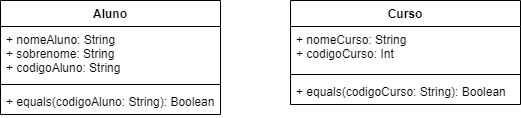

The diagram above was exported from draw.io. Its source (the exported page's mxGraphModel, read from the mxfile embedded in the PNG):
<mxGraphModel dx="2062" dy="713" grid="1" gridSize="10" guides="1" tooltips="1" connect="1" arrows="1" fold="1" page="1" pageScale="1" pageWidth="827" pageHeight="1169" math="0" shadow="0">
  <root>
    <mxCell id="0" />
    <mxCell id="1" parent="0" />
    <mxCell id="DegNSLx54GVYMMCrm3XV-1" value="Aluno" style="swimlane;fontStyle=1;align=center;verticalAlign=top;childLayout=stackLayout;horizontal=1;startSize=26;horizontalStack=0;resizeParent=1;resizeParentMax=0;resizeLast=0;collapsible=1;marginBottom=0;" vertex="1" parent="1">
      <mxGeometry x="180" y="370" width="220" height="114" as="geometry" />
    </mxCell>
    <mxCell id="DegNSLx54GVYMMCrm3XV-2" value="+ nomeAluno: String&#10;+ sobrenome: String&#10;+ codigoAluno: String" style="text;strokeColor=none;fillColor=none;align=left;verticalAlign=top;spacingLeft=4;spacingRight=4;overflow=hidden;rotatable=0;points=[[0,0.5],[1,0.5]];portConstraint=eastwest;" vertex="1" parent="DegNSLx54GVYMMCrm3XV-1">
      <mxGeometry y="26" width="220" height="54" as="geometry" />
    </mxCell>
    <mxCell id="DegNSLx54GVYMMCrm3XV-3" value="" style="line;strokeWidth=1;fillColor=none;align=left;verticalAlign=middle;spacingTop=-1;spacingLeft=3;spacingRight=3;rotatable=0;labelPosition=right;points=[];portConstraint=eastwest;" vertex="1" parent="DegNSLx54GVYMMCrm3XV-1">
      <mxGeometry y="80" width="220" height="8" as="geometry" />
    </mxCell>
    <mxCell id="DegNSLx54GVYMMCrm3XV-4" value="+ equals(codigoAluno: String): Boolean" style="text;strokeColor=none;fillColor=none;align=left;verticalAlign=top;spacingLeft=4;spacingRight=4;overflow=hidden;rotatable=0;points=[[0,0.5],[1,0.5]];portConstraint=eastwest;" vertex="1" parent="DegNSLx54GVYMMCrm3XV-1">
      <mxGeometry y="88" width="220" height="26" as="geometry" />
    </mxCell>
    <mxCell id="DegNSLx54GVYMMCrm3XV-5" value="Curso" style="swimlane;fontStyle=1;align=center;verticalAlign=top;childLayout=stackLayout;horizontal=1;startSize=26;horizontalStack=0;resizeParent=1;resizeParentMax=0;resizeLast=0;collapsible=1;marginBottom=0;" vertex="1" parent="1">
      <mxGeometry x="470" y="370" width="230" height="104" as="geometry" />
    </mxCell>
    <mxCell id="DegNSLx54GVYMMCrm3XV-6" value="+ nomeCurso: String&#10;+ codigoCurso: Int" style="text;strokeColor=none;fillColor=none;align=left;verticalAlign=top;spacingLeft=4;spacingRight=4;overflow=hidden;rotatable=0;points=[[0,0.5],[1,0.5]];portConstraint=eastwest;" vertex="1" parent="DegNSLx54GVYMMCrm3XV-5">
      <mxGeometry y="26" width="230" height="44" as="geometry" />
    </mxCell>
    <mxCell id="DegNSLx54GVYMMCrm3XV-7" value="" style="line;strokeWidth=1;fillColor=none;align=left;verticalAlign=middle;spacingTop=-1;spacingLeft=3;spacingRight=3;rotatable=0;labelPosition=right;points=[];portConstraint=eastwest;" vertex="1" parent="DegNSLx54GVYMMCrm3XV-5">
      <mxGeometry y="70" width="230" height="8" as="geometry" />
    </mxCell>
    <mxCell id="DegNSLx54GVYMMCrm3XV-8" value="+ equals(codigoCurso: String): Boolean" style="text;strokeColor=none;fillColor=none;align=left;verticalAlign=top;spacingLeft=4;spacingRight=4;overflow=hidden;rotatable=0;points=[[0,0.5],[1,0.5]];portConstraint=eastwest;" vertex="1" parent="DegNSLx54GVYMMCrm3XV-5">
      <mxGeometry y="78" width="230" height="26" as="geometry" />
    </mxCell>
  </root>
</mxGraphModel>